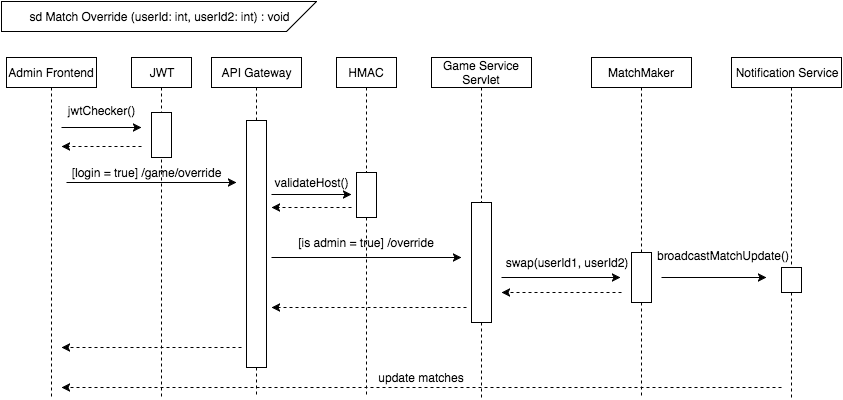

The diagram above was exported from draw.io. Its source (the exported page's mxGraphModel, read from the mxfile embedded in the PNG):
<mxGraphModel dx="1110" dy="640" grid="1" gridSize="10" guides="1" tooltips="1" connect="1" arrows="1" fold="1" page="1" pageScale="1" pageWidth="850" pageHeight="1100" math="0" shadow="0">
  <root>
    <mxCell id="0" />
    <mxCell id="1" parent="0" />
    <mxCell id="2" value="Admin Frontend" style="whiteSpace=wrap;html=1;" vertex="1" parent="1">
      <mxGeometry x="5" y="56" width="90" height="30" as="geometry" />
    </mxCell>
    <mxCell id="3" value="API Gateway" style="whiteSpace=wrap;html=1;" vertex="1" parent="1">
      <mxGeometry x="210" y="56" width="90" height="30" as="geometry" />
    </mxCell>
    <mxCell id="4" value="Game Service Servlet" style="whiteSpace=wrap;html=1;" vertex="1" parent="1">
      <mxGeometry x="430" y="56" width="100" height="30" as="geometry" />
    </mxCell>
    <mxCell id="5" value="MatchMaker" style="whiteSpace=wrap;html=1;" vertex="1" parent="1">
      <mxGeometry x="590" y="56" width="100" height="30" as="geometry" />
    </mxCell>
    <mxCell id="8" value="" style="endArrow=none;html=1;rounded=1;dashed=1;startArrow=none;startFill=0;endFill=0;" edge="1" parent="1">
      <mxGeometry x="50" y="86" width="50" height="50" as="geometry">
        <mxPoint x="50" y="86" as="sourcePoint" />
        <mxPoint x="50" y="396" as="targetPoint" />
      </mxGeometry>
    </mxCell>
    <mxCell id="9" value="" style="endArrow=none;html=1;rounded=1;dashed=1;startArrow=none;startFill=0;endFill=0;" edge="1" parent="1" source="34f4acd7fd5efb9e-15">
      <mxGeometry x="345" y="86" width="50" height="50" as="geometry">
        <mxPoint x="345" y="86" as="sourcePoint" />
        <mxPoint x="255" y="396" as="targetPoint" />
      </mxGeometry>
    </mxCell>
    <mxCell id="10" value="" style="endArrow=none;html=1;rounded=1;dashed=1;startArrow=none;startFill=0;endFill=0;" edge="1" parent="1" source="34f4acd7fd5efb9e-17">
      <mxGeometry x="480" y="86" width="50" height="50" as="geometry">
        <mxPoint x="480" y="86" as="sourcePoint" />
        <mxPoint x="480" y="396" as="targetPoint" />
      </mxGeometry>
    </mxCell>
    <mxCell id="34f4acd7fd5efb9e-12" value="" style="endArrow=classic;html=1;" edge="1" parent="1">
      <mxGeometry width="50" height="50" relative="1" as="geometry">
        <mxPoint x="60" y="126" as="sourcePoint" />
        <mxPoint x="140" y="126" as="targetPoint" />
      </mxGeometry>
    </mxCell>
    <mxCell id="34f4acd7fd5efb9e-15" value="" style="whiteSpace=wrap;html=1;" vertex="1" parent="1">
      <mxGeometry x="245" y="119" width="20" height="247" as="geometry" />
    </mxCell>
    <mxCell id="34f4acd7fd5efb9e-16" value="" style="endArrow=none;html=1;rounded=1;dashed=1;startArrow=none;startFill=0;endFill=0;exitX=0.5;exitY=1;" edge="1" parent="1" source="3" target="34f4acd7fd5efb9e-15">
      <mxGeometry x="345" y="86" width="50" height="50" as="geometry">
        <mxPoint x="345" y="86" as="sourcePoint" />
        <mxPoint x="345" y="346" as="targetPoint" />
      </mxGeometry>
    </mxCell>
    <mxCell id="34f4acd7fd5efb9e-17" value="" style="whiteSpace=wrap;html=1;" vertex="1" parent="1">
      <mxGeometry x="470" y="201" width="20" height="120" as="geometry" />
    </mxCell>
    <mxCell id="34f4acd7fd5efb9e-18" value="" style="endArrow=none;html=1;rounded=1;dashed=1;startArrow=none;startFill=0;endFill=0;" edge="1" parent="1" target="34f4acd7fd5efb9e-17">
      <mxGeometry x="480" y="86" width="50" height="50" as="geometry">
        <mxPoint x="480" y="86" as="sourcePoint" />
        <mxPoint x="480" y="346" as="targetPoint" />
      </mxGeometry>
    </mxCell>
    <mxCell id="34f4acd7fd5efb9e-19" value="" style="whiteSpace=wrap;html=1;" vertex="1" parent="1">
      <mxGeometry x="630" y="251" width="20" height="50" as="geometry" />
    </mxCell>
    <mxCell id="34f4acd7fd5efb9e-20" value="" style="endArrow=none;html=1;rounded=1;dashed=1;startArrow=none;startFill=0;endFill=0;exitX=0.5;exitY=1;" edge="1" parent="1" source="5" target="34f4acd7fd5efb9e-19">
      <mxGeometry x="620" y="86" width="50" height="50" as="geometry">
        <mxPoint x="620" y="86" as="sourcePoint" />
        <mxPoint x="620" y="346" as="targetPoint" />
      </mxGeometry>
    </mxCell>
    <mxCell id="34f4acd7fd5efb9e-22" value="" style="endArrow=classic;html=1;" edge="1" parent="1">
      <mxGeometry x="509" y="276" width="50" height="50" as="geometry">
        <mxPoint x="500" y="276" as="sourcePoint" />
        <mxPoint x="619" y="276" as="targetPoint" />
      </mxGeometry>
    </mxCell>
    <mxCell id="34f4acd7fd5efb9e-23" value="jwtChecker()" style="text;html=1;strokeColor=none;fillColor=none;align=center;verticalAlign=middle;whiteSpace=wrap;" vertex="1" parent="1">
      <mxGeometry x="55" y="99" width="90" height="20" as="geometry" />
    </mxCell>
    <mxCell id="34f4acd7fd5efb9e-24" value="[is admin = true] /override" style="text;html=1;strokeColor=none;fillColor=none;align=center;verticalAlign=middle;whiteSpace=wrap;" vertex="1" parent="1">
      <mxGeometry x="280" y="231" width="170" height="20" as="geometry" />
    </mxCell>
    <mxCell id="34f4acd7fd5efb9e-25" value="swap(userId1, userId2)" style="text;html=1;strokeColor=none;fillColor=none;align=center;verticalAlign=middle;whiteSpace=wrap;" vertex="1" parent="1">
      <mxGeometry x="500" y="251" width="130" height="20" as="geometry" />
    </mxCell>
    <mxCell id="34f4acd7fd5efb9e-26" value="" style="endArrow=none;html=1;rounded=1;dashed=1;startArrow=none;startFill=0;endFill=0;exitX=0.5;exitY=1;" edge="1" parent="1" source="34f4acd7fd5efb9e-19">
      <mxGeometry x="620" y="226" width="50" height="50" as="geometry">
        <mxPoint x="640" y="226" as="sourcePoint" />
        <mxPoint x="640" y="396" as="targetPoint" />
      </mxGeometry>
    </mxCell>
    <mxCell id="34f4acd7fd5efb9e-27" value="" style="endArrow=classic;html=1;dashed=1;" edge="1" parent="1">
      <mxGeometry width="50" height="50" relative="1" as="geometry">
        <mxPoint x="620" y="291" as="sourcePoint" />
        <mxPoint x="500" y="291" as="targetPoint" />
      </mxGeometry>
    </mxCell>
    <mxCell id="34f4acd7fd5efb9e-28" value="" style="endArrow=classic;html=1;dashed=1;" edge="1" parent="1">
      <mxGeometry x="355" y="306" width="50" height="50" as="geometry">
        <mxPoint x="465" y="306" as="sourcePoint" />
        <mxPoint x="270" y="306" as="targetPoint" />
      </mxGeometry>
    </mxCell>
    <mxCell id="34f4acd7fd5efb9e-29" value="" style="endArrow=classic;html=1;dashed=1;" edge="1" parent="1">
      <mxGeometry x="120" y="346" width="50" height="50" as="geometry">
        <mxPoint x="240" y="346" as="sourcePoint" />
        <mxPoint x="60" y="346" as="targetPoint" />
      </mxGeometry>
    </mxCell>
    <mxCell id="34f4acd7fd5efb9e-30" value="Notification Service" style="whiteSpace=wrap;html=1;" vertex="1" parent="1">
      <mxGeometry x="730" y="56" width="110" height="30" as="geometry" />
    </mxCell>
    <mxCell id="34f4acd7fd5efb9e-31" value="" style="endArrow=none;html=1;rounded=1;dashed=1;startArrow=none;startFill=0;endFill=0;" edge="1" parent="1" source="34f4acd7fd5efb9e-37">
      <mxGeometry x="790" y="86" width="50" height="50" as="geometry">
        <mxPoint x="790" y="86" as="sourcePoint" />
        <mxPoint x="790" y="396" as="targetPoint" />
      </mxGeometry>
    </mxCell>
    <mxCell id="34f4acd7fd5efb9e-32" value="broadcastMatchUpdate()" style="text;html=1;strokeColor=none;fillColor=none;align=center;verticalAlign=middle;whiteSpace=wrap;" vertex="1" parent="1">
      <mxGeometry x="670" y="244" width="100" height="20" as="geometry" />
    </mxCell>
    <mxCell id="34f4acd7fd5efb9e-34" value="" style="endArrow=classic;html=1;" edge="1" parent="1">
      <mxGeometry x="660" y="276" width="50" height="50" as="geometry">
        <mxPoint x="660" y="276" as="sourcePoint" />
        <mxPoint x="765" y="276" as="targetPoint" />
      </mxGeometry>
    </mxCell>
    <mxCell id="34f4acd7fd5efb9e-36" value="" style="endArrow=classic;html=1;dashed=1;" edge="1" parent="1">
      <mxGeometry x="210" y="386" width="50" height="50" as="geometry">
        <mxPoint x="780" y="386" as="sourcePoint" />
        <mxPoint x="60" y="386" as="targetPoint" />
      </mxGeometry>
    </mxCell>
    <mxCell id="34f4acd7fd5efb9e-37" value="" style="whiteSpace=wrap;html=1;" vertex="1" parent="1">
      <mxGeometry x="780" y="266" width="20" height="25" as="geometry" />
    </mxCell>
    <mxCell id="34f4acd7fd5efb9e-39" value="" style="endArrow=none;html=1;rounded=1;dashed=1;startArrow=none;startFill=0;endFill=0;" edge="1" parent="1" target="34f4acd7fd5efb9e-37">
      <mxGeometry x="790" y="86" width="50" height="50" as="geometry">
        <mxPoint x="790" y="86" as="sourcePoint" />
        <mxPoint x="790" y="356" as="targetPoint" />
      </mxGeometry>
    </mxCell>
    <mxCell id="34f4acd7fd5efb9e-40" value="update matches" style="text;html=1;strokeColor=none;fillColor=none;align=center;verticalAlign=middle;whiteSpace=wrap;" vertex="1" parent="1">
      <mxGeometry x="370" y="366" width="100" height="20" as="geometry" />
    </mxCell>
    <mxCell id="34f4acd7fd5efb9e-41" value="JWT" style="whiteSpace=wrap;html=1;" vertex="1" parent="1">
      <mxGeometry x="130" y="56" width="60" height="30" as="geometry" />
    </mxCell>
    <mxCell id="34f4acd7fd5efb9e-42" value="HMAC" style="whiteSpace=wrap;html=1;" vertex="1" parent="1">
      <mxGeometry x="335" y="56" width="60" height="30" as="geometry" />
    </mxCell>
    <mxCell id="34f4acd7fd5efb9e-44" value="" style="endArrow=none;html=1;rounded=1;dashed=1;startArrow=none;startFill=0;endFill=0;" edge="1" parent="1">
      <mxGeometry x="160" y="86" width="50" height="50" as="geometry">
        <mxPoint x="160" y="86" as="sourcePoint" />
        <mxPoint x="160" y="396" as="targetPoint" />
      </mxGeometry>
    </mxCell>
    <mxCell id="34f4acd7fd5efb9e-45" value="" style="endArrow=none;html=1;rounded=1;dashed=1;startArrow=none;startFill=0;endFill=0;" edge="1" parent="1" source="34f4acd7fd5efb9e-53">
      <mxGeometry x="365" y="86" width="50" height="50" as="geometry">
        <mxPoint x="365" y="86" as="sourcePoint" />
        <mxPoint x="365" y="396" as="targetPoint" />
      </mxGeometry>
    </mxCell>
    <mxCell id="34f4acd7fd5efb9e-47" value="" style="whiteSpace=wrap;html=1;" vertex="1" parent="1">
      <mxGeometry x="150" y="111" width="20" height="45" as="geometry" />
    </mxCell>
    <mxCell id="34f4acd7fd5efb9e-48" value="" style="endArrow=classic;html=1;dashed=1;" edge="1" parent="1">
      <mxGeometry x="50" y="145" width="50" height="50" as="geometry">
        <mxPoint x="140" y="145" as="sourcePoint" />
        <mxPoint x="60" y="145" as="targetPoint" />
      </mxGeometry>
    </mxCell>
    <mxCell id="34f4acd7fd5efb9e-49" value="" style="endArrow=classic;html=1;" edge="1" parent="1">
      <mxGeometry x="65" y="181" width="50" height="50" as="geometry">
        <mxPoint x="65" y="181" as="sourcePoint" />
        <mxPoint x="235" y="181" as="targetPoint" />
      </mxGeometry>
    </mxCell>
    <mxCell id="34f4acd7fd5efb9e-50" value="[login = true] /game/override" style="text;html=1;strokeColor=none;fillColor=none;align=center;verticalAlign=middle;whiteSpace=wrap;" vertex="1" parent="1">
      <mxGeometry x="60" y="161" width="170" height="20" as="geometry" />
    </mxCell>
    <mxCell id="34f4acd7fd5efb9e-52" value="validateHost()" style="text;html=1;strokeColor=none;fillColor=none;align=center;verticalAlign=middle;whiteSpace=wrap;" vertex="1" parent="1">
      <mxGeometry x="260" y="171" width="100" height="20" as="geometry" />
    </mxCell>
    <mxCell id="34f4acd7fd5efb9e-53" value="" style="whiteSpace=wrap;html=1;" vertex="1" parent="1">
      <mxGeometry x="355" y="171" width="20" height="45" as="geometry" />
    </mxCell>
    <mxCell id="34f4acd7fd5efb9e-54" value="" style="endArrow=none;html=1;rounded=1;dashed=1;startArrow=none;startFill=0;endFill=0;" edge="1" parent="1" target="34f4acd7fd5efb9e-53">
      <mxGeometry x="365" y="86" width="50" height="50" as="geometry">
        <mxPoint x="365" y="86" as="sourcePoint" />
        <mxPoint x="365" y="356" as="targetPoint" />
      </mxGeometry>
    </mxCell>
    <mxCell id="34f4acd7fd5efb9e-56" value="" style="endArrow=classic;html=1;" edge="1" parent="1">
      <mxGeometry x="270" y="193" width="50" height="50" as="geometry">
        <mxPoint x="270" y="193" as="sourcePoint" />
        <mxPoint x="350" y="193" as="targetPoint" />
      </mxGeometry>
    </mxCell>
    <mxCell id="34f4acd7fd5efb9e-57" value="" style="endArrow=classic;html=1;dashed=1;" edge="1" parent="1">
      <mxGeometry x="260" y="206" width="50" height="50" as="geometry">
        <mxPoint x="350" y="206" as="sourcePoint" />
        <mxPoint x="270" y="206" as="targetPoint" />
      </mxGeometry>
    </mxCell>
    <mxCell id="34f4acd7fd5efb9e-58" value="" style="endArrow=classic;html=1;exitX=0.008;exitY=1.25;exitPerimeter=0;" edge="1" parent="1">
      <mxGeometry x="279" y="256" width="50" height="50" as="geometry">
        <mxPoint x="270" y="256" as="sourcePoint" />
        <mxPoint x="460" y="256" as="targetPoint" />
      </mxGeometry>
    </mxCell>
    <mxCell id="34f4acd7fd5efb9e-64" value="&lt;span&gt;sd Match Override (userId: int, userId2: int) : void&lt;/span&gt;" style="shape=card;whiteSpace=wrap;html=1;direction=west;" vertex="1" parent="1">
      <mxGeometry width="315" height="30" as="geometry" />
    </mxCell>
  </root>
</mxGraphModel>